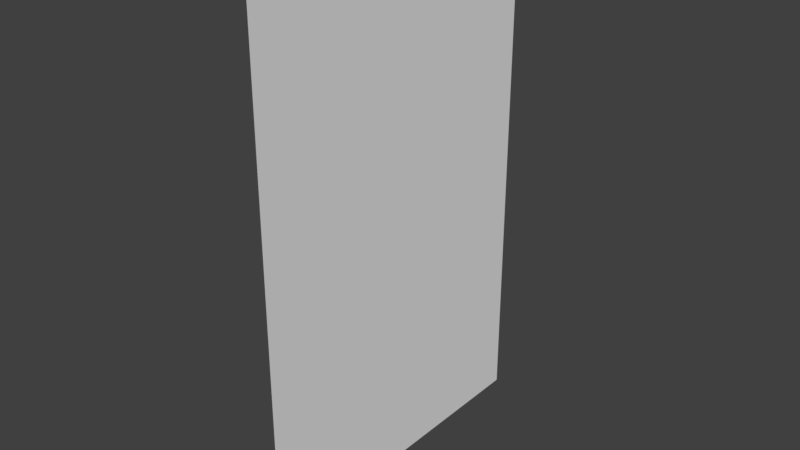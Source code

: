 # Source: card_blank.blend  (saved by Blender 2.79.0; exported with 4.5.12 LTS)
import bpy
from mathutils import Matrix  # noqa: F401  (used for matrix-valued properties, if any)

bpy.ops.wm.read_factory_settings(use_empty=True)
scene = bpy.context.scene
scene.name = 'Scene'

# ---- collections
col_collection_1 = bpy.data.collections.new('Collection 1'); scene.collection.children.link(col_collection_1)

# ---- world
world_world = bpy.data.worlds.new('World'); scene.world = world_world
world_world.color = (0.05088, 0.05088, 0.05088)
world_world.use_sun_shadow = False
world_world.sun_shadow_jitter_overblur = 0.0
world_world.cycles.sampling_method = 'MANUAL'

# ---- meshes
me_cube = bpy.data.meshes.new('Cube')
me_cube.from_pydata([(0.002284, 4.958, -7.661), (0.002284, -4.958, -7.661), (-0.002284, -4.958, -7.661), (-0.002284, 4.958, -7.661), (0.002284, 4.958, 7.661), (0.002284, -4.958, 7.661), (-0.002284, -4.958, 7.661), (-0.002284, 4.958, 7.661)], [], [(0, 1, 2, 3), (4, 7, 6, 5), (0, 4, 5, 1), (1, 5, 6, 2), (2, 6, 7, 3), (4, 0, 3, 7)])
me_cube.use_remesh_preserve_volume = False
me_cube.use_remesh_preserve_attributes = False
me_cube.use_mirror_vertex_groups = False
me_cube.update()

# ---- objects
ob_cube = bpy.data.objects.new('Cube', me_cube)

# ---- transforms, parenting, visibility, modifiers, constraints
ob_cube.location = (0.0, 0.0, 0.0)
ob_cube.lock_rotations_4d = False
ob_cube.empty_display_type = 'ARROWS'
ob_cube.lineart.crease_threshold = 0.0

# ---- collection membership
col_collection_1.objects.link(ob_cube)

# ---- scene / render settings (as saved in the file)
scene.frame_start = 1; scene.frame_end = 250; scene.frame_set(1)
scene.render.engine = 'BLENDER_EEVEE_NEXT'
scene.render.resolution_percentage = 50
scene.render.dither_intensity = 0.0
scene.cycles.use_denoising = False
scene.cycles.samples = 128
scene.cycles.sampling_pattern = 'TABULATED_SOBOL'
scene.cycles.use_adaptive_sampling = False
scene.cycles.use_light_tree = False
scene.cycles.blur_glossy = 0.0
scene.cycles.sample_clamp_indirect = 0.0
scene.view_settings.view_transform = 'Standard'
bpy.context.view_layer.update()

# ---- added for rendering (the .blend has no active camera and no usable light): camera, sun
cam_auto = bpy.data.cameras.new('AutoCamera')
cam_auto.lens = 50.0
cam_auto.sensor_width = 36.0
cam_auto.clip_end = 1000.0
ob_auto_camera = bpy.data.objects.new('AutoCamera', cam_auto)
scene.collection.objects.link(ob_auto_camera)
ob_auto_camera.location = (16.8865, -20.2638, 13.5092)
ob_auto_camera.rotation_euler = (1.09748, -7.21219e-08, 0.694738)
scene.camera = ob_auto_camera
light_auto_sun = bpy.data.lights.new('AutoSun', 'SUN')
light_auto_sun.energy = 3.0
light_auto_sun.angle = 0.0523599
ob_auto_sun = bpy.data.objects.new('AutoSun', light_auto_sun)
scene.collection.objects.link(ob_auto_sun)
ob_auto_sun.rotation_euler = (0.872665, 0.174533, 0.523599)
bpy.context.view_layer.update()
